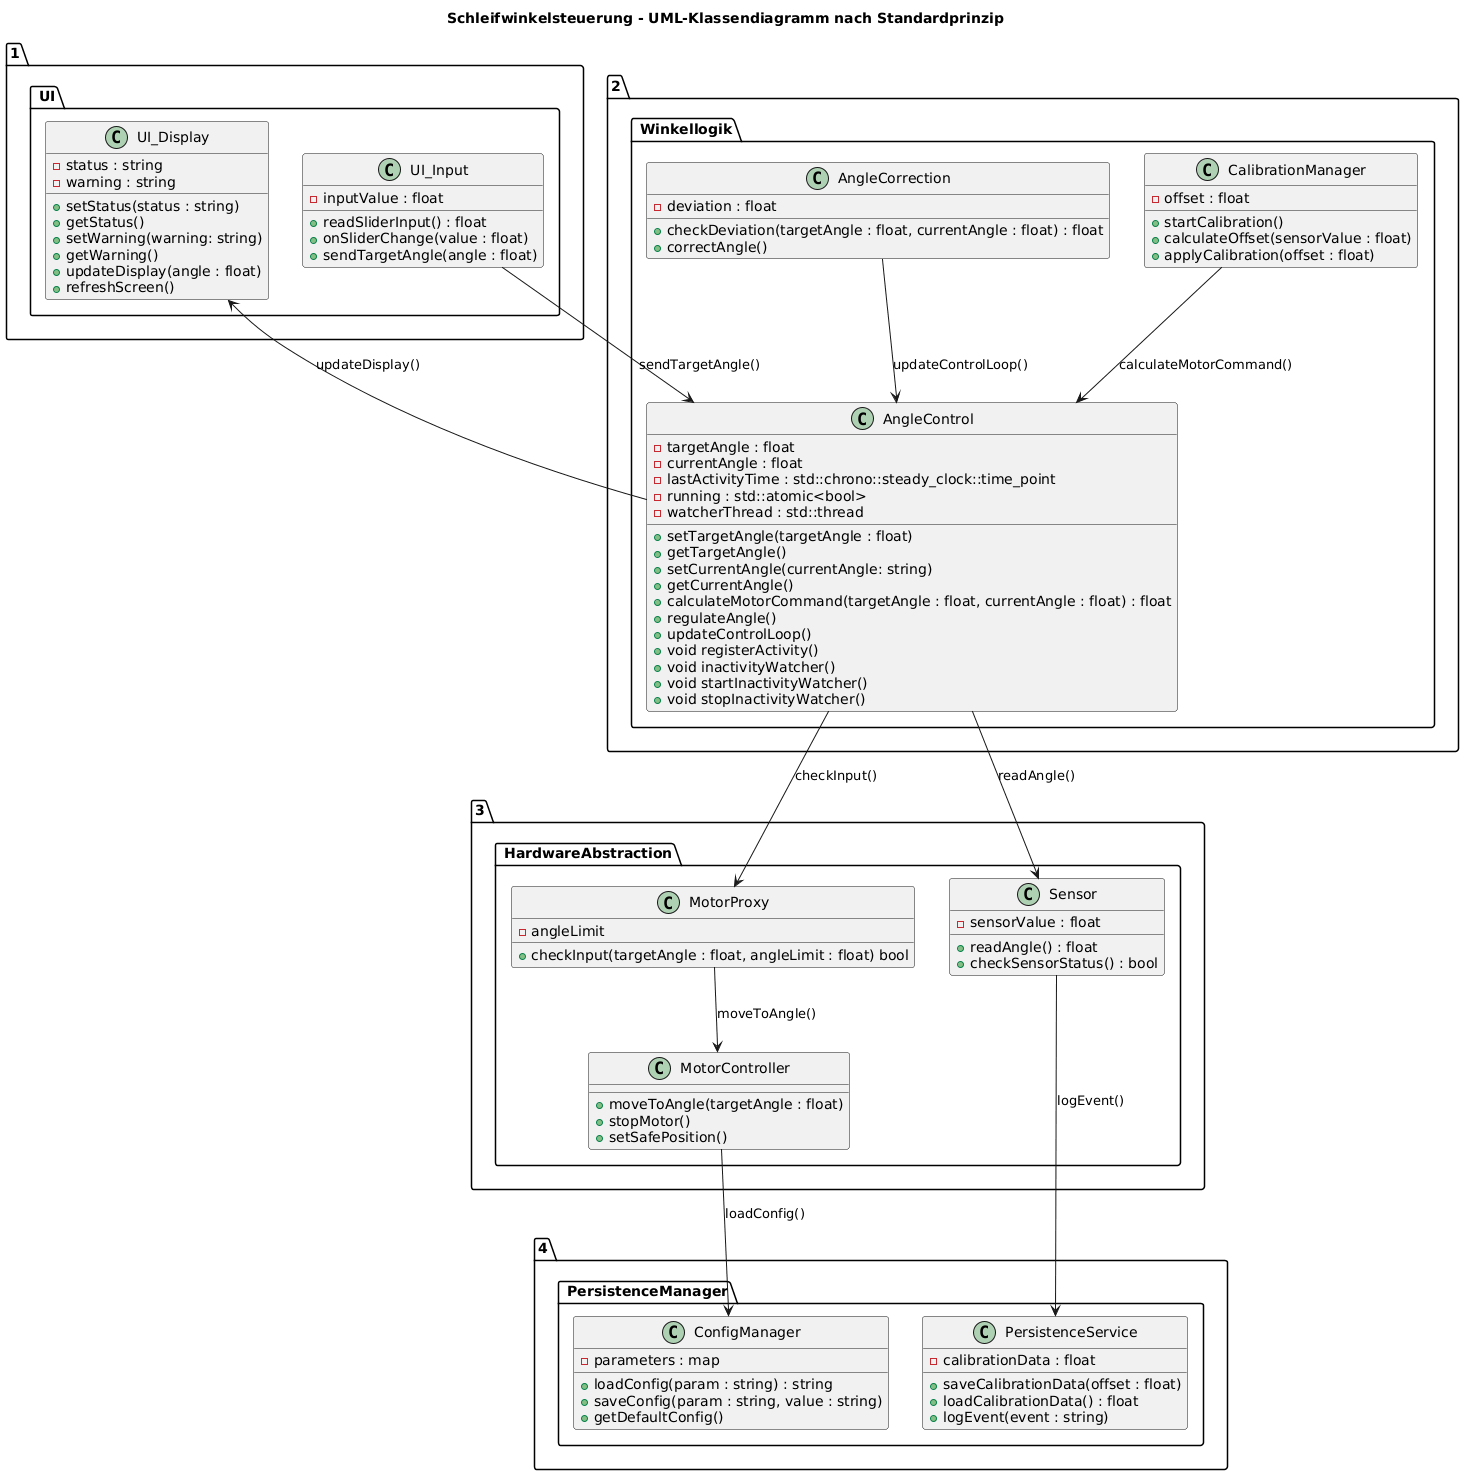

The diagram above was rendered by PlantUML. Its source (embedded in the PNG):
@startuml
title Schleifwinkelsteuerung - UML-Klassendiagramm nach Standardprinzip

' ============================================
' 1. UI-Schicht
' ============================================
package "1. UI" {

    class UI_Display {
        - status : string
        - warning : string
        + setStatus(status : string)
        + getStatus()
        + setWarning(warning: string)
        + getWarning()
        + updateDisplay(angle : float)
        + refreshScreen()
    }

    class UI_Input {
        - inputValue : float
        + readSliderInput() : float
        + onSliderChange(value : float)
        + sendTargetAngle(angle : float)
    }
}

' ============================================
' 2. Winkellogik
' ============================================
package "2. Winkellogik" {

    class AngleCorrection {
        - deviation : float
        + checkDeviation(targetAngle : float, currentAngle : float) : float
        + correctAngle()
    }

    class AngleControl {
        - targetAngle : float
        - currentAngle : float
        - lastActivityTime : std::chrono::steady_clock::time_point 
        - running : std::atomic<bool> 
        - watcherThread : std::thread 
        + setTargetAngle(targetAngle : float)
        + getTargetAngle()
        + setCurrentAngle(currentAngle: string)
        + getCurrentAngle()
        + calculateMotorCommand(targetAngle : float, currentAngle : float) : float
        + regulateAngle()
        + updateControlLoop()
        + void registerActivity()
        + void inactivityWatcher()
        + void startInactivityWatcher()
        + void stopInactivityWatcher()
    }

    class CalibrationManager {
        - offset : float
        + startCalibration()
        + calculateOffset(sensorValue : float)
        + applyCalibration(offset : float)
    }
}

' ============================================
' 3. Hardware-Abstraktionsschicht
' ============================================
package "3. HardwareAbstraction" {

    class Sensor {
        - sensorValue : float
        + readAngle() : float
        + checkSensorStatus() : bool
    }
    class MotorProxy {
        - angleLimit
        + checkInput(targetAngle : float, angleLimit : float) bool
    }


    class MotorController {
        + moveToAngle(targetAngle : float)
        + stopMotor()
        + setSafePosition()
    }
}

' ============================================
' 4. PersistenceManager
' ============================================
package "4. PersistenceManager" {

    class ConfigManager {
        - parameters : map
        + loadConfig(param : string) : string
        + saveConfig(param : string, value : string)
        + getDefaultConfig()
    }

    class PersistenceService {
        - calibrationData : float
        + saveCalibrationData(offset : float)
        + loadCalibrationData() : float
        + logEvent(event : string)
    }
}

' ============================================
' Beziehungen zwischen den Schichten
' ============================================
UI_Input --> AngleControl : sendTargetAngle()
UI_Display <-- AngleControl : updateDisplay()

AngleControl --> Sensor : readAngle()
AngleControl --> MotorProxy : checkInput()
CalibrationManager --> AngleControl : calculateMotorCommand()
AngleCorrection --> AngleControl : updateControlLoop()
MotorProxy --> MotorController : moveToAngle()

Sensor --> PersistenceService : logEvent()
MotorController --> ConfigManager : loadConfig()
@enduml